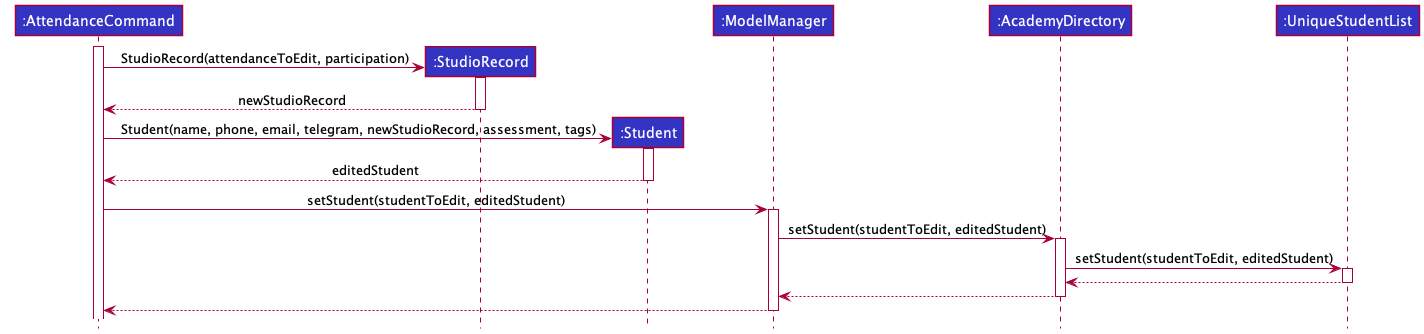

The diagram above was rendered by PlantUML. Its source (embedded in the PNG):
@startuml
!include ../../../style.puml

Participant ":AttendanceCommand" as ac LOGIC_COLOR
Participant ":StudioRecord" as sr LOGIC_COLOR
Participant ":Student" as est LOGIC_COLOR
Participant ":ModelManager" as mm LOGIC_COLOR
Participant ":AcademyDirectory" as ad LOGIC_COLOR
Participant ":UniqueStudentList" as usl LOGIC_COLOR

activate ac
create sr
ac -> sr ++ : StudioRecord(attendanceToEdit, participation)
sr --> ac -- : newStudioRecord


create est
ac -> est ++ :  Student(name, phone, email, telegram, newStudioRecord, assessment, tags)
est --> ac -- : editedStudent

ac -> mm ++ : setStudent(studentToEdit, editedStudent)
mm -> ad ++ : setStudent(studentToEdit, editedStudent)
ad -> usl ++ : setStudent(studentToEdit, editedStudent)
usl --> ad --
ad --> mm --
mm --> ac --

@enduml